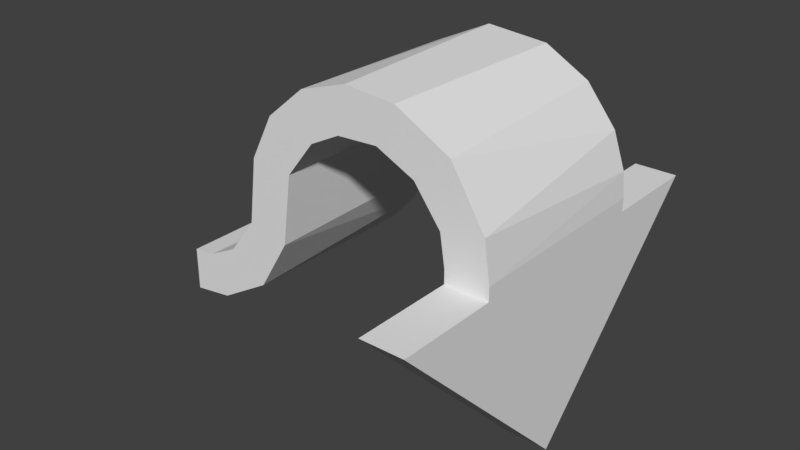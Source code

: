 # Source: PathPit.blend  (saved by Blender 2.78.0; exported with 4.5.12 LTS)
import bpy
from mathutils import Matrix  # noqa: F401  (used for matrix-valued properties, if any)

bpy.ops.wm.read_factory_settings(use_empty=True)
scene = bpy.context.scene
scene.name = 'Scene'

# ---- collections
col_collection_1 = bpy.data.collections.new('Collection 1'); scene.collection.children.link(col_collection_1)

# ---- world
world_world = bpy.data.worlds.new('World'); scene.world = world_world
world_world.color = (0.05088, 0.05088, 0.05088)
world_world.use_sun_shadow = False
world_world.sun_shadow_jitter_overblur = 0.0
world_world.cycles.sampling_method = 'MANUAL'

# ---- meshes
me_path_pit = bpy.data.meshes.new('Path Pit')
me_path_pit.from_pydata([(0.2353, 0.588, 0.2402), (0.2353, 0.6701, 0.2252), (0.2353, 0.7431, 0.1674), (0.2353, 0.7806, 0.09859), (0.2353, 0.7875, 0.01699), (0.2353, 0.7535, -0.07643), (0.2353, 0.6572, -0.1506), (0.2353, 0.588, 0.3402), (0.2353, 0.6465, 0.3344), (0.2353, 0.7298, 0.3055), (0.2353, 0.8175, 0.2354), (0.2353, 0.8748, 0.1327), (0.2353, 0.8872, -0.01163), (0.2353, 0.8242, -0.1468), (0.2353, 0.7112, -0.2374), (0.2353, 0.388, -0.4598), (0.2353, 0.403, -0.3777), (0.2353, 0.4633, -0.3023), (0.2353, 0.5357, -0.2656), (0.2353, 0.288, -0.4598), (0.2353, 0.2982, -0.3774), (0.2353, 0.3518, -0.2728), (0.2353, 0.4213, -0.2104), (0.2353, 0.5056, -0.17), (-0.2344, 0.588, 0.2402), (-0.2344, 0.6608, 0.2291), (-0.2344, 0.7436, 0.1678), (-0.2344, 0.786, 0.07957), (-0.2344, 0.7812, -0.01475), (-0.2344, 0.7455, -0.0845), (-0.2344, 0.661, -0.1502), (-0.2344, 0.588, 0.3402), (-0.2344, 0.6805, 0.3269), (-0.2344, 0.808, 0.2495), (-0.2344, 0.8778, 0.1226), (-0.2344, 0.8873, 0.005395), (-0.2344, 0.8512, -0.1065), (-0.2344, 0.775, -0.196), (-0.2344, 0.6704, -0.2496), (-0.2344, 0.388, -0.4598), (-0.2344, 0.3948, -0.4049), (-0.2344, 0.4305, -0.3351), (-0.2344, 0.5141, -0.27), (-0.2344, 0.288, -0.4598), (-0.2344, 0.3013, -0.3673), (-0.2344, 0.3739, -0.2457), (-0.2344, 0.4955, -0.1731), (0.0004565, 0.08728, 0.2402), (0.4701, 0.5568, 0.2402), (0.2353, 0.5568, 0.2402), (-0.2344, 0.5568, 0.2402), (-0.4692, 0.5568, 0.2402), (0.0004565, 0.08728, 0.3402), (0.4701, 0.5568, 0.3402), (0.2353, 0.5568, 0.3402), (-0.2344, 0.5568, 0.3402), (-0.4692, 0.5568, 0.3402)], [], [(12, 4, 5), (17, 21, 16), (29, 37, 30), (30, 37, 38), (25, 32, 33), (5, 6, 14, 13), (27, 35, 28), (41, 45, 42), (14, 37, 13), (10, 33, 9), (22, 45, 21), (3, 27, 4), (4, 28, 5), (16, 41, 17), (13, 36, 12), (17, 42, 18), (48, 47, 51), (49, 48, 51), (0, 49, 50), (50, 49, 51), (0, 50, 24), (53, 56, 52), (54, 56, 53), (7, 55, 54), (55, 56, 54), (7, 31, 55), (0, 1, 8, 7), (1, 2, 10, 9), (9, 8, 1), (18, 14, 6), (2, 3, 11, 10), (3, 4, 12, 11), (15, 16, 20, 19), (5, 13, 12), (17, 18, 23, 22), (16, 21, 20), (22, 21, 17), (32, 25, 24, 31), (6, 23, 18), (29, 36, 37), (34, 27, 26, 33), (30, 38, 42), (26, 25, 33), (44, 40, 39, 43), (27, 34, 35), (28, 35, 36), (29, 28, 36), (44, 45, 41, 40), (25, 1, 0, 24), (42, 45, 46), (42, 46, 30), (31, 7, 8, 32), (14, 38, 37), (43, 19, 20, 44), (26, 2, 1, 25), (8, 9, 32), (38, 14, 18, 42), (9, 33, 32), (44, 20, 21, 45), (26, 27, 3, 2), (33, 10, 11, 34), (46, 45, 22, 23), (40, 16, 15, 39), (24, 0, 7, 31), (4, 27, 28), (34, 11, 12, 35), (30, 46, 23, 6), (39, 15, 19, 43), (16, 40, 41), (5, 28, 29), (30, 6, 5, 29), (12, 36, 35), (17, 41, 42), (7, 54, 49, 0), (13, 37, 36), (53, 48, 49, 54), (31, 24, 50, 55), (52, 47, 48, 53), (56, 51, 47, 52), (55, 50, 51, 56)])
me_path_pit.materials.append(None)
me_path_pit.use_remesh_preserve_volume = False
me_path_pit.use_remesh_preserve_attributes = False
me_path_pit.use_mirror_vertex_groups = False
me_path_pit.update()

# ---- objects
ob_path_pit = bpy.data.objects.new('Path Pit', me_path_pit)

# ---- transforms, parenting, visibility, modifiers, constraints
ob_path_pit.location = (0.0, 0.0, 0.0)
ob_path_pit.rotation_euler = (1.571, 8.742e-08, 1.571)
ob_path_pit.lineart.crease_threshold = 0.0

# ---- collection membership
col_collection_1.objects.link(ob_path_pit)

# ---- scene / render settings (as saved in the file)
scene.frame_start = 1; scene.frame_end = 250; scene.frame_set(1)
scene.render.engine = 'BLENDER_EEVEE_NEXT'
scene.render.resolution_percentage = 50
scene.render.dither_intensity = 0.0
scene.cycles.use_denoising = False
scene.cycles.samples = 128
scene.cycles.sampling_pattern = 'TABULATED_SOBOL'
scene.cycles.light_sampling_threshold = 0.0
scene.cycles.use_adaptive_sampling = False
scene.cycles.use_light_tree = False
scene.cycles.blur_glossy = 0.0
scene.cycles.sample_clamp_indirect = 0.0
scene.view_settings.view_transform = 'Standard'
bpy.context.view_layer.update()

# ---- added for rendering (the .blend has no active camera and no usable light): camera, sun
cam_auto = bpy.data.cameras.new('AutoCamera')
cam_auto.lens = 50.0
cam_auto.sensor_width = 36.0
cam_auto.clip_end = 1000.0
ob_auto_camera = bpy.data.objects.new('AutoCamera', cam_auto)
scene.collection.objects.link(ob_auto_camera)
ob_auto_camera.location = (1.30068, -1.63214, 1.57569)
ob_auto_camera.rotation_euler = (1.09748, -7.21219e-08, 0.694738)
scene.camera = ob_auto_camera
light_auto_sun = bpy.data.lights.new('AutoSun', 'SUN')
light_auto_sun.energy = 3.0
light_auto_sun.angle = 0.0523599
ob_auto_sun = bpy.data.objects.new('AutoSun', light_auto_sun)
scene.collection.objects.link(ob_auto_sun)
ob_auto_sun.rotation_euler = (0.872665, 0.174533, 0.523599)
bpy.context.view_layer.update()
